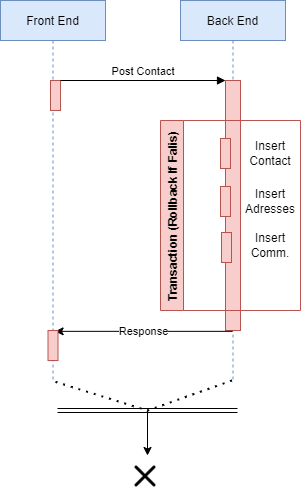

The diagram above was exported from draw.io. Its source (the exported page's mxGraphModel, read from the mxfile embedded in the PNG):
<mxGraphModel dx="1038" dy="489" grid="1" gridSize="10" guides="1" tooltips="1" connect="1" arrows="1" fold="1" page="1" pageScale="1" pageWidth="827" pageHeight="1169" math="0" shadow="0">
  <root>
    <mxCell id="p9shkQ4UqQB2BH_O-9pn-0" />
    <mxCell id="p9shkQ4UqQB2BH_O-9pn-1" parent="p9shkQ4UqQB2BH_O-9pn-0" />
    <mxCell id="mhFiInVx6aXPD5jKcRuW-0" value="Front End" style="shape=umlLifeline;perimeter=lifelinePerimeter;container=1;collapsible=0;recursiveResize=0;rounded=0;shadow=0;strokeWidth=1;fillColor=#dae8fc;strokeColor=#6c8ebf;" vertex="1" parent="p9shkQ4UqQB2BH_O-9pn-1">
      <mxGeometry x="225" y="80" width="105" height="380" as="geometry" />
    </mxCell>
    <mxCell id="mhFiInVx6aXPD5jKcRuW-1" value="" style="points=[];perimeter=orthogonalPerimeter;rounded=0;shadow=0;strokeWidth=1;fillColor=#f8cecc;strokeColor=#b85450;" vertex="1" parent="mhFiInVx6aXPD5jKcRuW-0">
      <mxGeometry x="50" y="80" width="10" height="30" as="geometry" />
    </mxCell>
    <mxCell id="mhFiInVx6aXPD5jKcRuW-2" value="Back End" style="shape=umlLifeline;perimeter=lifelinePerimeter;container=1;collapsible=0;recursiveResize=0;rounded=0;shadow=0;strokeWidth=1;fillColor=#dae8fc;strokeColor=#6c8ebf;" vertex="1" parent="p9shkQ4UqQB2BH_O-9pn-1">
      <mxGeometry x="405" y="80" width="105" height="380" as="geometry" />
    </mxCell>
    <mxCell id="mhFiInVx6aXPD5jKcRuW-3" value="" style="points=[];perimeter=orthogonalPerimeter;rounded=0;shadow=0;strokeWidth=1;fillColor=#f8cecc;strokeColor=#b85450;" vertex="1" parent="mhFiInVx6aXPD5jKcRuW-2">
      <mxGeometry x="45" y="80" width="15" height="250" as="geometry" />
    </mxCell>
    <mxCell id="mhFiInVx6aXPD5jKcRuW-12" value="" style="points=[];perimeter=orthogonalPerimeter;rounded=0;shadow=0;strokeWidth=1;fillColor=#f8cecc;strokeColor=#b85450;" vertex="1" parent="mhFiInVx6aXPD5jKcRuW-2">
      <mxGeometry x="40" y="186" width="10" height="30" as="geometry" />
    </mxCell>
    <mxCell id="mhFiInVx6aXPD5jKcRuW-17" value="Transaction (Rollback If Falis)" style="swimlane;horizontal=0;fillColor=#f8cecc;strokeColor=#b85450;" vertex="1" parent="mhFiInVx6aXPD5jKcRuW-2">
      <mxGeometry x="-20" y="120" width="140" height="190" as="geometry" />
    </mxCell>
    <mxCell id="mhFiInVx6aXPD5jKcRuW-11" value="" style="points=[];perimeter=orthogonalPerimeter;rounded=0;shadow=0;strokeWidth=1;fillColor=#f8cecc;strokeColor=#b85450;" vertex="1" parent="mhFiInVx6aXPD5jKcRuW-17">
      <mxGeometry x="60" y="18" width="10" height="30" as="geometry" />
    </mxCell>
    <mxCell id="mhFiInVx6aXPD5jKcRuW-24" value="Insert Contact" style="text;html=1;strokeColor=none;fillColor=none;align=center;verticalAlign=middle;whiteSpace=wrap;rounded=0;" vertex="1" parent="mhFiInVx6aXPD5jKcRuW-17">
      <mxGeometry x="80" y="18" width="60" height="30" as="geometry" />
    </mxCell>
    <mxCell id="mhFiInVx6aXPD5jKcRuW-25" value="Insert Adresses" style="text;html=1;strokeColor=none;fillColor=none;align=center;verticalAlign=middle;whiteSpace=wrap;rounded=0;" vertex="1" parent="mhFiInVx6aXPD5jKcRuW-17">
      <mxGeometry x="80" y="66" width="60" height="30" as="geometry" />
    </mxCell>
    <mxCell id="mhFiInVx6aXPD5jKcRuW-26" value="Insert Comm." style="text;html=1;strokeColor=none;fillColor=none;align=center;verticalAlign=middle;whiteSpace=wrap;rounded=0;" vertex="1" parent="mhFiInVx6aXPD5jKcRuW-17">
      <mxGeometry x="80" y="110" width="60" height="30" as="geometry" />
    </mxCell>
    <mxCell id="mhFiInVx6aXPD5jKcRuW-4" value="Post Contact" style="verticalAlign=bottom;endArrow=block;entryX=0;entryY=0;shadow=0;strokeWidth=1;" edge="1" parent="p9shkQ4UqQB2BH_O-9pn-1" source="mhFiInVx6aXPD5jKcRuW-1" target="mhFiInVx6aXPD5jKcRuW-3">
      <mxGeometry relative="1" as="geometry">
        <mxPoint x="380" y="160" as="sourcePoint" />
      </mxGeometry>
    </mxCell>
    <mxCell id="mhFiInVx6aXPD5jKcRuW-6" value="" style="endArrow=none;dashed=1;html=1;dashPattern=1 3;strokeWidth=2;exitX=0.53;exitY=1.009;exitDx=0;exitDy=0;exitPerimeter=0;" edge="1" parent="p9shkQ4UqQB2BH_O-9pn-1">
      <mxGeometry width="50" height="50" relative="1" as="geometry">
        <mxPoint x="280" y="461.35" as="sourcePoint" />
        <mxPoint x="372" y="490" as="targetPoint" />
      </mxGeometry>
    </mxCell>
    <mxCell id="mhFiInVx6aXPD5jKcRuW-7" value="" style="endArrow=none;dashed=1;html=1;dashPattern=1 3;strokeWidth=2;" edge="1" parent="p9shkQ4UqQB2BH_O-9pn-1">
      <mxGeometry width="50" height="50" relative="1" as="geometry">
        <mxPoint x="456.5" y="460" as="sourcePoint" />
        <mxPoint x="372" y="490" as="targetPoint" />
      </mxGeometry>
    </mxCell>
    <mxCell id="mhFiInVx6aXPD5jKcRuW-8" value="" style="endArrow=classic;html=1;" edge="1" parent="p9shkQ4UqQB2BH_O-9pn-1">
      <mxGeometry width="50" height="50" relative="1" as="geometry">
        <mxPoint x="372" y="490" as="sourcePoint" />
        <mxPoint x="372" y="535" as="targetPoint" />
      </mxGeometry>
    </mxCell>
    <mxCell id="mhFiInVx6aXPD5jKcRuW-9" value="" style="shape=image;html=1;verticalAlign=top;verticalLabelPosition=bottom;labelBackgroundColor=#ffffff;imageAspect=0;aspect=fixed;image=https://cdn1.iconfinder.com/data/icons/feather-2/24/x-128.png" vertex="1" parent="p9shkQ4UqQB2BH_O-9pn-1">
      <mxGeometry x="352" y="538" width="36" height="36" as="geometry" />
    </mxCell>
    <mxCell id="mhFiInVx6aXPD5jKcRuW-10" value="" style="endArrow=none;html=1;shape=link;" edge="1" parent="p9shkQ4UqQB2BH_O-9pn-1">
      <mxGeometry width="50" height="50" relative="1" as="geometry">
        <mxPoint x="282" y="490" as="sourcePoint" />
        <mxPoint x="462" y="490" as="targetPoint" />
      </mxGeometry>
    </mxCell>
    <mxCell id="mhFiInVx6aXPD5jKcRuW-13" value="" style="points=[];perimeter=orthogonalPerimeter;rounded=0;shadow=0;strokeWidth=1;fillColor=#f8cecc;strokeColor=#b85450;" vertex="1" parent="p9shkQ4UqQB2BH_O-9pn-1">
      <mxGeometry x="446" y="312" width="10" height="30" as="geometry" />
    </mxCell>
    <mxCell id="mhFiInVx6aXPD5jKcRuW-21" value="Response" style="endArrow=classic;html=1;rounded=0;entryX=0.52;entryY=0.968;entryDx=0;entryDy=0;entryPerimeter=0;" edge="1" parent="p9shkQ4UqQB2BH_O-9pn-1">
      <mxGeometry width="50" height="50" relative="1" as="geometry">
        <mxPoint x="457" y="410.8399999999999" as="sourcePoint" />
        <mxPoint x="279.5999999999999" y="410.8399999999999" as="targetPoint" />
      </mxGeometry>
    </mxCell>
    <mxCell id="mhFiInVx6aXPD5jKcRuW-22" value="" style="points=[];perimeter=orthogonalPerimeter;rounded=0;shadow=0;strokeWidth=1;fillColor=#f8cecc;strokeColor=#b85450;" vertex="1" parent="p9shkQ4UqQB2BH_O-9pn-1">
      <mxGeometry x="272.5" y="410" width="10" height="30" as="geometry" />
    </mxCell>
  </root>
</mxGraphModel>